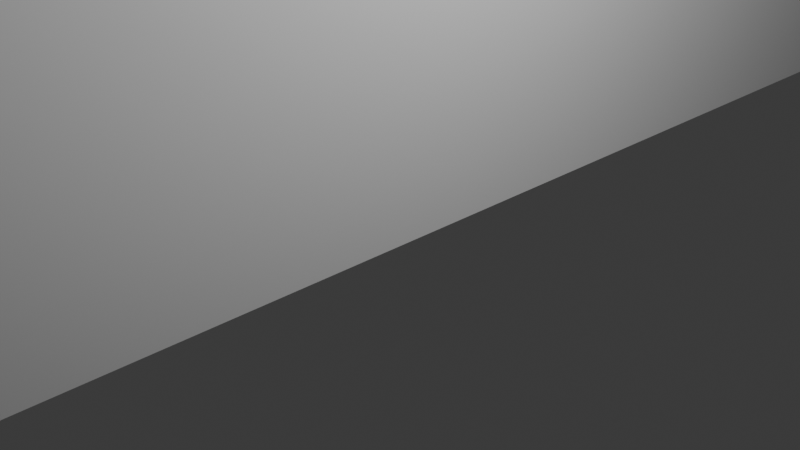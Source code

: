 # Source: PlainWall24.blend  (saved by Blender 4.0.36; exported with 4.5.12 LTS)
import bpy
from mathutils import Matrix  # noqa: F401  (used for matrix-valued properties, if any)

bpy.ops.wm.read_factory_settings(use_empty=True)
scene = bpy.context.scene
scene.name = 'Scene'

# ---- collections
col_collection = bpy.data.collections.new('Collection'); scene.collection.children.link(col_collection)

# ---- materials (node trees are filled in below, after node groups)
mat_material = bpy.data.materials.new('Material')
mat_material.alpha_threshold = 0.0
mat_material.use_transparent_shadow = False
mat_material.roughness = 0.5
mat_material.line_color = (0.0, 0.0, 0.0, 1.0)

# ---- material node trees
mat_material.use_nodes = True; mat_material.node_tree.nodes.clear()
_N = mat_material.node_tree.nodes; _L = mat_material.node_tree.links
n0 = _N.new('ShaderNodeOutputMaterial'); n0.name = 'Material Output'; n0.location = (300, 300)
n1 = _N.new('ShaderNodeBsdfPrincipled'); n1.name = 'Principled BSDF'; n1.location = (10, 300)
n1.inputs[3].default_value = 1.45
_L.new(n1.outputs[0], n0.inputs[0])
n0.is_active_output = True

# ---- world
world_world = bpy.data.worlds.new('World'); scene.world = world_world
world_world.use_nodes = True; world_world.node_tree.nodes.clear()
_N = world_world.node_tree.nodes; _L = world_world.node_tree.links
n0 = _N.new('ShaderNodeOutputWorld'); n0.name = 'World Output'; n0.location = (300, 300)
n1 = _N.new('ShaderNodeBackground'); n1.name = 'Background'; n1.location = (10, 300)
n1.inputs[0].default_value = (0.05088, 0.05088, 0.05088, 1.0)
_L.new(n1.outputs[0], n0.inputs[0])
n0.is_active_output = True
world_world.color = (0.05088, 0.05088, 0.05088)
world_world.use_sun_shadow = False
world_world.sun_shadow_jitter_overblur = 0.0

# ---- cameras
cam_camera = bpy.data.cameras.new('Camera')
cam_camera.clip_end = 100.0
cam_camera.ortho_scale = 7.314

# ---- lights
light_light = bpy.data.lights.new('Light', 'POINT')
light_light.transmission_factor = 0.0
light_light.use_soft_falloff = False
light_light.energy = 1000.0
light_light.shadow_soft_size = 0.1
light_light.shadow_maximum_resolution = 0.006
light_light.use_absolute_resolution = True

# ---- meshes
me_cube = bpy.data.meshes.new('Cube')
me_cube.from_pydata([(1.0, 1.0, 1.0), (1.0, 1.0, -1.0), (1.0, -1.0, 1.0), (1.0, -1.0, -1.0), (-1.0, 1.0, 1.0), (-1.0, 1.0, -1.0), (-1.0, -1.0, 1.0), (-1.0, -1.0, -1.0)], [], [(0, 4, 6, 2), (3, 2, 6, 7), (7, 6, 4, 5), (5, 1, 3, 7), (1, 0, 2, 3), (5, 4, 0, 1)])
_uv = me_cube.uv_layers.new(name='UVMap')
_uv.uv.foreach_set('vector', [0.625, 0.5, 0.875, 0.5, 0.875, 0.75, 0.625, 0.75, 0.375, 0.75, 0.625, 0.75, 0.625, 1.0, 0.375, 1.0, 0.375, 0.0, 0.625, 0.0, 0.625, 0.25, 0.375, 0.25, 0.125, 0.5, 0.375, 0.5, 0.375, 0.75, 0.125, 0.75, 0.375, 0.5, 0.625, 0.5, 0.625, 0.75, 0.375, 0.75, 0.375, 0.25, 0.625, 0.25, 0.625, 0.5, 0.375, 0.5])
me_cube.materials.append(mat_material)
me_cube.use_mirror_vertex_groups = False
me_cube.update()

# ---- objects
ob_cube = bpy.data.objects.new('Cube', me_cube)
ob_light = bpy.data.objects.new('Light', light_light)
ob_camera = bpy.data.objects.new('Camera', cam_camera)

# ---- transforms, parenting, visibility, modifiers, constraints
ob_cube.location = (-0.2038, -0.5803, 3.823)
ob_cube.scale = (0.4, 24.0, 4.0)
ob_cube.lock_rotations_4d = False
ob_cube.empty_display_type = 'ARROWS'
ob_cube.lineart.crease_threshold = 0.0
ob_light.location = (4.076, 1.005, 5.904)
ob_light.rotation_euler = (0.6503, 0.05522, 1.866)
ob_light.lock_rotations_4d = False
ob_light.empty_display_type = 'ARROWS'
ob_light.color = (0.0, 0.0, 0.0, 0.0)
ob_light.lineart.crease_threshold = 0.0
ob_camera.location = (7.359, -6.926, 4.958)
ob_camera.rotation_euler = (1.109, 0.0, 0.8149)
ob_camera.lock_rotations_4d = False
ob_camera.empty_display_type = 'ARROWS'
ob_camera.color = (0.0, 0.0, 0.0, 0.0)
ob_camera.display_type = 'WIRE'
ob_camera.lineart.crease_threshold = 0.0

# ---- collection membership
col_collection.objects.link(ob_cube)
col_collection.objects.link(ob_light)
col_collection.objects.link(ob_camera)

# ---- scene / render settings (as saved in the file)
scene.camera = ob_camera
scene.frame_start = 1; scene.frame_end = 250; scene.frame_set(11)
scene.render.engine = 'BLENDER_EEVEE_NEXT'
scene.cycles.sampling_pattern = 'TABULATED_SOBOL'
bpy.context.view_layer.update()
